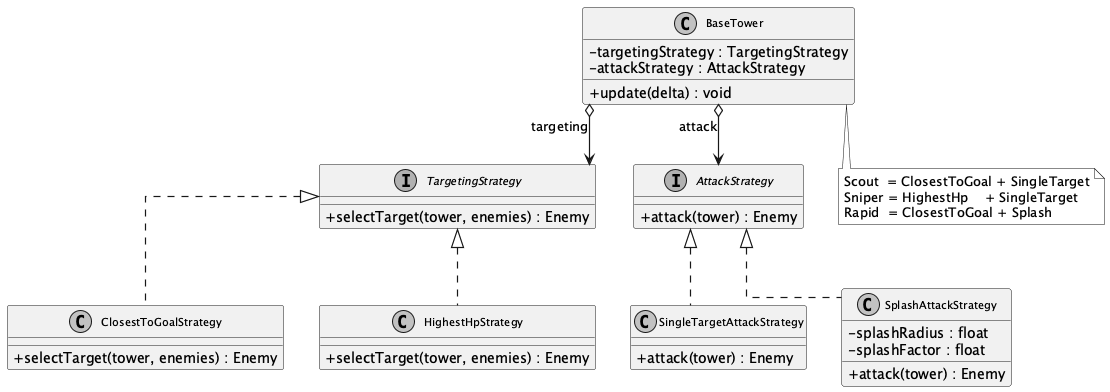

The diagram above was rendered by PlantUML. Its source (embedded in the PNG):
@startuml strategy
skinparam classAttributeIconSize 0
skinparam monochrome true
skinparam shadowing false
skinparam defaultFontName "DejaVu Sans"
skinparam classFontSize 11
skinparam ArrowThickness 1.2
skinparam linetype ortho

interface TargetingStrategy {
  +selectTarget(tower, enemies) : Enemy
}

class ClosestToGoalStrategy {
  +selectTarget(tower, enemies) : Enemy
}

class HighestHpStrategy {
  +selectTarget(tower, enemies) : Enemy
}

interface AttackStrategy {
  +attack(tower) : Enemy
}

class SingleTargetAttackStrategy {
  +attack(tower) : Enemy
}

class SplashAttackStrategy {
  -splashRadius : float
  -splashFactor : float
  +attack(tower) : Enemy
}

class BaseTower {
  -targetingStrategy : TargetingStrategy
  -attackStrategy : AttackStrategy
  +update(delta) : void
}

TargetingStrategy <|.. ClosestToGoalStrategy
TargetingStrategy <|.. HighestHpStrategy

AttackStrategy <|.. SingleTargetAttackStrategy
AttackStrategy <|.. SplashAttackStrategy

BaseTower o--> TargetingStrategy : targeting
BaseTower o--> AttackStrategy : attack

note bottom of BaseTower
  Scout  = ClosestToGoal + SingleTarget
  Sniper = HighestHp    + SingleTarget
  Rapid  = ClosestToGoal + Splash
end note

@enduml